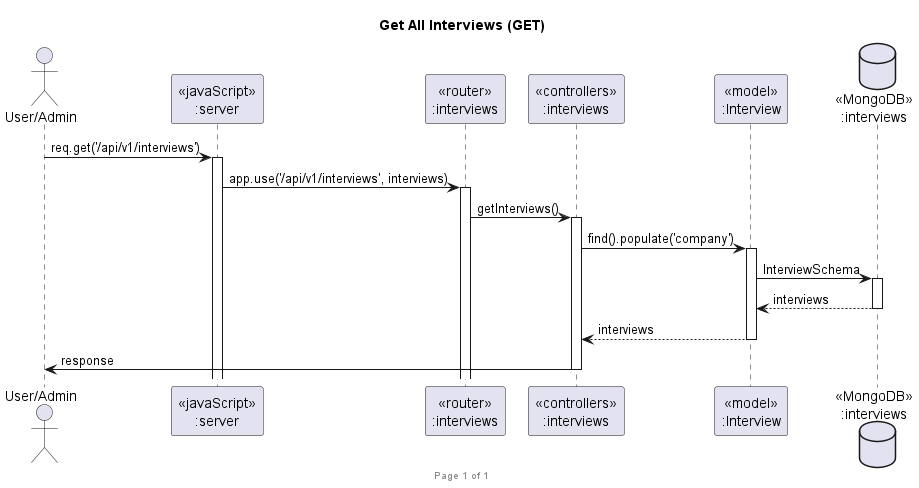

The diagram above was rendered by PlantUML. Its source (embedded in the PNG):
@startuml Get All Interviews (GET)

footer Page %page% of %lastpage%
title "Get All Interviews (GET)"

actor "User/Admin" as client
participant "<<javaScript>>\n:server" as server
participant "<<router>>\n:interviews" as routerInterviews
participant "<<controllers>>\n:interviews" as controllersInterviews
participant "<<model>>\n:Interview" as modelInterview
database "<<MongoDB>>\n:interviews" as InterviewsDatabase

client->server ++: req.get('/api/v1/interviews')
server->routerInterviews ++: app.use('/api/v1/interviews', interviews)
routerInterviews -> controllersInterviews ++: getInterviews()
controllersInterviews->modelInterview ++: find().populate('company')
modelInterview ->InterviewsDatabase ++: InterviewSchema
InterviewsDatabase --> modelInterview --: interviews
controllersInterviews <-- modelInterview --: interviews
controllersInterviews->client --: response

@enduml